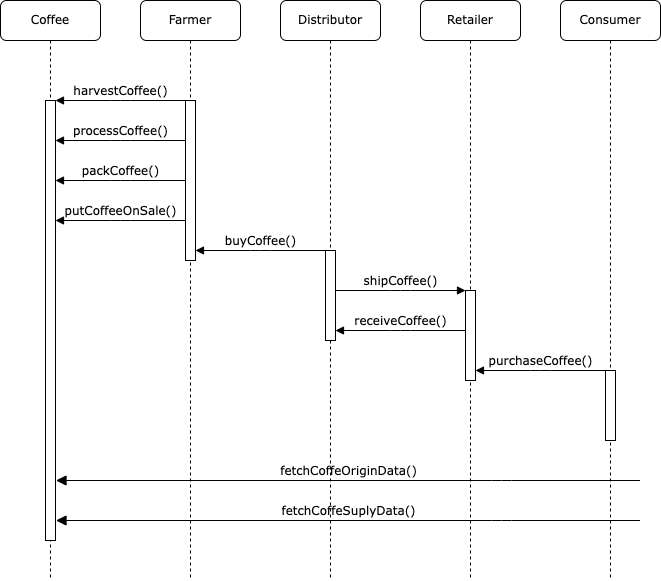

The diagram above was exported from draw.io. Its source (the exported page's mxGraphModel, read from the mxfile embedded in the PNG):
<mxGraphModel dx="2066" dy="1069" grid="1" gridSize="10" guides="1" tooltips="1" connect="1" arrows="1" fold="1" page="1" pageScale="1" pageWidth="1100" pageHeight="850" background="none" math="0" shadow="0">
  <root>
    <mxCell id="0" />
    <mxCell id="1" parent="0" />
    <mxCell id="7baba1c4bc27f4b0-2" value="Farmer" style="shape=umlLifeline;perimeter=lifelinePerimeter;whiteSpace=wrap;html=1;container=1;collapsible=0;recursiveResize=0;outlineConnect=0;rounded=1;shadow=0;comic=0;labelBackgroundColor=none;strokeWidth=1;fontFamily=Verdana;fontSize=12;align=center;" parent="1" vertex="1">
      <mxGeometry x="240" y="80" width="100" height="580" as="geometry" />
    </mxCell>
    <mxCell id="7baba1c4bc27f4b0-10" value="" style="html=1;points=[];perimeter=orthogonalPerimeter;rounded=0;shadow=0;comic=0;labelBackgroundColor=none;strokeWidth=1;fontFamily=Verdana;fontSize=12;align=center;" parent="7baba1c4bc27f4b0-2" vertex="1">
      <mxGeometry x="45" y="100" width="10" height="160" as="geometry" />
    </mxCell>
    <mxCell id="C6YzQMchp-pHTcxjkuum-1" value="processCoffee()" style="html=1;verticalAlign=bottom;endArrow=none;entryX=0;entryY=0;labelBackgroundColor=none;fontFamily=Verdana;fontSize=12;edgeStyle=elbowEdgeStyle;elbow=vertical;startArrow=block;startFill=1;endFill=0;" edge="1" parent="7baba1c4bc27f4b0-2">
      <mxGeometry relative="1" as="geometry">
        <mxPoint x="-85" y="140" as="sourcePoint" />
        <mxPoint x="45" y="140" as="targetPoint" />
      </mxGeometry>
    </mxCell>
    <mxCell id="C6YzQMchp-pHTcxjkuum-2" value="packCoffee()" style="html=1;verticalAlign=bottom;endArrow=none;entryX=0;entryY=0;labelBackgroundColor=none;fontFamily=Verdana;fontSize=12;edgeStyle=elbowEdgeStyle;elbow=vertical;startArrow=block;startFill=1;endFill=0;" edge="1" parent="7baba1c4bc27f4b0-2">
      <mxGeometry relative="1" as="geometry">
        <mxPoint x="-85" y="180" as="sourcePoint" />
        <mxPoint x="45" y="180" as="targetPoint" />
      </mxGeometry>
    </mxCell>
    <mxCell id="C6YzQMchp-pHTcxjkuum-3" value="putCoffeeOnSale()" style="html=1;verticalAlign=bottom;endArrow=none;entryX=0;entryY=0;labelBackgroundColor=none;fontFamily=Verdana;fontSize=12;edgeStyle=elbowEdgeStyle;elbow=vertical;startArrow=block;startFill=1;endFill=0;" edge="1" parent="7baba1c4bc27f4b0-2">
      <mxGeometry relative="1" as="geometry">
        <mxPoint x="-85" y="220" as="sourcePoint" />
        <mxPoint x="45" y="220" as="targetPoint" />
      </mxGeometry>
    </mxCell>
    <mxCell id="7baba1c4bc27f4b0-3" value="Distributor" style="shape=umlLifeline;perimeter=lifelinePerimeter;whiteSpace=wrap;html=1;container=1;collapsible=0;recursiveResize=0;outlineConnect=0;rounded=1;shadow=0;comic=0;labelBackgroundColor=none;strokeWidth=1;fontFamily=Verdana;fontSize=12;align=center;" parent="1" vertex="1">
      <mxGeometry x="380" y="80" width="100" height="580" as="geometry" />
    </mxCell>
    <mxCell id="7baba1c4bc27f4b0-13" value="" style="html=1;points=[];perimeter=orthogonalPerimeter;rounded=0;shadow=0;comic=0;labelBackgroundColor=none;strokeWidth=1;fontFamily=Verdana;fontSize=12;align=center;" parent="7baba1c4bc27f4b0-3" vertex="1">
      <mxGeometry x="45" y="250" width="10" height="90" as="geometry" />
    </mxCell>
    <mxCell id="7baba1c4bc27f4b0-4" value="Retailer" style="shape=umlLifeline;perimeter=lifelinePerimeter;whiteSpace=wrap;html=1;container=1;collapsible=0;recursiveResize=0;outlineConnect=0;rounded=1;shadow=0;comic=0;labelBackgroundColor=none;strokeWidth=1;fontFamily=Verdana;fontSize=12;align=center;" parent="1" vertex="1">
      <mxGeometry x="520" y="80" width="100" height="580" as="geometry" />
    </mxCell>
    <mxCell id="7baba1c4bc27f4b0-34" value="" style="html=1;points=[];perimeter=orthogonalPerimeter;rounded=0;shadow=0;comic=0;labelBackgroundColor=none;strokeWidth=1;fontFamily=Verdana;fontSize=12;align=center;" parent="7baba1c4bc27f4b0-4" vertex="1">
      <mxGeometry x="45" y="290" width="10" height="90" as="geometry" />
    </mxCell>
    <mxCell id="C6YzQMchp-pHTcxjkuum-5" value="shipCoffee()" style="html=1;verticalAlign=bottom;endArrow=block;entryX=0;entryY=0;labelBackgroundColor=none;fontFamily=Verdana;fontSize=12;edgeStyle=elbowEdgeStyle;elbow=vertical;startArrow=none;startFill=0;endFill=1;" edge="1" parent="7baba1c4bc27f4b0-4">
      <mxGeometry relative="1" as="geometry">
        <mxPoint x="-85" y="290" as="sourcePoint" />
        <mxPoint x="45" y="290" as="targetPoint" />
      </mxGeometry>
    </mxCell>
    <mxCell id="C6YzQMchp-pHTcxjkuum-10" value="fetchCoffeOriginData()" style="html=1;verticalAlign=bottom;endArrow=block;endSize=8;labelBackgroundColor=none;fontFamily=Verdana;fontSize=12;edgeStyle=elbowEdgeStyle;elbow=vertical;endFill=1;startArrow=none;startFill=0;" edge="1" parent="7baba1c4bc27f4b0-4">
      <mxGeometry relative="1" as="geometry">
        <mxPoint x="-364.5" y="480" as="targetPoint" />
        <Array as="points">
          <mxPoint x="81" y="480" />
        </Array>
        <mxPoint x="219.5" y="480" as="sourcePoint" />
      </mxGeometry>
    </mxCell>
    <mxCell id="7baba1c4bc27f4b0-5" value="Consumer" style="shape=umlLifeline;perimeter=lifelinePerimeter;whiteSpace=wrap;html=1;container=1;collapsible=0;recursiveResize=0;outlineConnect=0;rounded=1;shadow=0;comic=0;labelBackgroundColor=none;strokeWidth=1;fontFamily=Verdana;fontSize=12;align=center;" parent="1" vertex="1">
      <mxGeometry x="660" y="80" width="100" height="580" as="geometry" />
    </mxCell>
    <mxCell id="C6YzQMchp-pHTcxjkuum-7" value="" style="html=1;points=[];perimeter=orthogonalPerimeter;rounded=0;shadow=0;comic=0;labelBackgroundColor=none;strokeWidth=1;fontFamily=Verdana;fontSize=12;align=center;" vertex="1" parent="7baba1c4bc27f4b0-5">
      <mxGeometry x="45" y="370" width="10" height="70" as="geometry" />
    </mxCell>
    <mxCell id="C6YzQMchp-pHTcxjkuum-8" value="purchaseCoffee()" style="html=1;verticalAlign=bottom;endArrow=none;entryX=0;entryY=0;labelBackgroundColor=none;fontFamily=Verdana;fontSize=12;edgeStyle=elbowEdgeStyle;elbow=vertical;startArrow=block;startFill=1;endFill=0;" edge="1" parent="7baba1c4bc27f4b0-5">
      <mxGeometry relative="1" as="geometry">
        <mxPoint x="-85" y="370" as="sourcePoint" />
        <mxPoint x="45" y="370" as="targetPoint" />
      </mxGeometry>
    </mxCell>
    <mxCell id="7baba1c4bc27f4b0-8" value="Coffee" style="shape=umlLifeline;perimeter=lifelinePerimeter;whiteSpace=wrap;html=1;container=1;collapsible=0;recursiveResize=0;outlineConnect=0;rounded=1;shadow=0;comic=0;labelBackgroundColor=none;strokeWidth=1;fontFamily=Verdana;fontSize=12;align=center;" parent="1" vertex="1">
      <mxGeometry x="100" y="80" width="100" height="580" as="geometry" />
    </mxCell>
    <mxCell id="7baba1c4bc27f4b0-9" value="" style="html=1;points=[];perimeter=orthogonalPerimeter;rounded=0;shadow=0;comic=0;labelBackgroundColor=none;strokeWidth=1;fontFamily=Verdana;fontSize=12;align=center;" parent="7baba1c4bc27f4b0-8" vertex="1">
      <mxGeometry x="45" y="100" width="10" height="440" as="geometry" />
    </mxCell>
    <mxCell id="7baba1c4bc27f4b0-11" value="harvestCoffee()" style="html=1;verticalAlign=bottom;endArrow=none;entryX=0;entryY=0;labelBackgroundColor=none;fontFamily=Verdana;fontSize=12;edgeStyle=elbowEdgeStyle;elbow=vertical;startArrow=block;startFill=1;endFill=0;" parent="1" source="7baba1c4bc27f4b0-9" target="7baba1c4bc27f4b0-10" edge="1">
      <mxGeometry relative="1" as="geometry">
        <mxPoint x="220" y="190" as="sourcePoint" />
      </mxGeometry>
    </mxCell>
    <mxCell id="C6YzQMchp-pHTcxjkuum-4" value="buyCoffee()" style="html=1;verticalAlign=bottom;endArrow=none;entryX=0;entryY=0;labelBackgroundColor=none;fontFamily=Verdana;fontSize=12;edgeStyle=elbowEdgeStyle;elbow=vertical;startArrow=block;startFill=1;endFill=0;" edge="1" parent="1">
      <mxGeometry relative="1" as="geometry">
        <mxPoint x="295" y="330" as="sourcePoint" />
        <mxPoint x="425" y="330" as="targetPoint" />
      </mxGeometry>
    </mxCell>
    <mxCell id="C6YzQMchp-pHTcxjkuum-6" value="receiveCoffee()" style="html=1;verticalAlign=bottom;endArrow=none;entryX=0;entryY=0;labelBackgroundColor=none;fontFamily=Verdana;fontSize=12;edgeStyle=elbowEdgeStyle;elbow=vertical;startArrow=block;startFill=1;endFill=0;" edge="1" parent="1">
      <mxGeometry relative="1" as="geometry">
        <mxPoint x="435" y="410" as="sourcePoint" />
        <mxPoint x="565" y="410" as="targetPoint" />
      </mxGeometry>
    </mxCell>
    <mxCell id="C6YzQMchp-pHTcxjkuum-11" value="fetchCoffeSuplyData()" style="html=1;verticalAlign=bottom;endArrow=block;endSize=8;labelBackgroundColor=none;fontFamily=Verdana;fontSize=12;edgeStyle=elbowEdgeStyle;elbow=vertical;endFill=1;startArrow=none;startFill=0;" edge="1" parent="1">
      <mxGeometry relative="1" as="geometry">
        <mxPoint x="155.5" y="600" as="targetPoint" />
        <Array as="points">
          <mxPoint x="601" y="600" />
        </Array>
        <mxPoint x="739.5" y="600" as="sourcePoint" />
      </mxGeometry>
    </mxCell>
  </root>
</mxGraphModel>